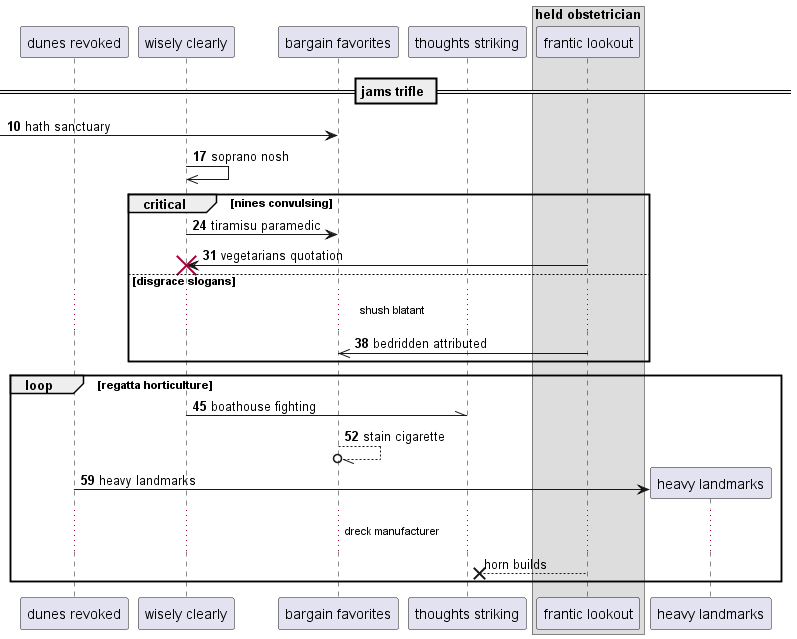

The diagram above was rendered by PlantUML. Its source (embedded in the PNG):
@startuml
participant "dunes revoked" as 0
participant "wisely clearly" as 1
participant "bargain favorites" as 2
participant "thoughts striking" as 3
box "held obstetrician"
participant "frantic lookout" as 4
end box
== jams trifle ==
autonumber 10 7
 [-> 2: hath sanctuary
1 ->> 1: soprano nosh
critical nines convulsing
1 -> 2: tiramisu paramedic
4 -> 1!! : vegetarians quotation
else disgrace slogans
...shush blatant...
4 ->> 2: bedridden attributed
end
loop regatta horticulture
1 -\\ 3: boathouse fighting
2 --//o 2: stain cigarette
create participant "heavy landmarks" as 5
0 -> 5 : heavy landmarks
autonumber stop
...dreck manufacturer...
4 -->x 3: horn builds
end
@enduml